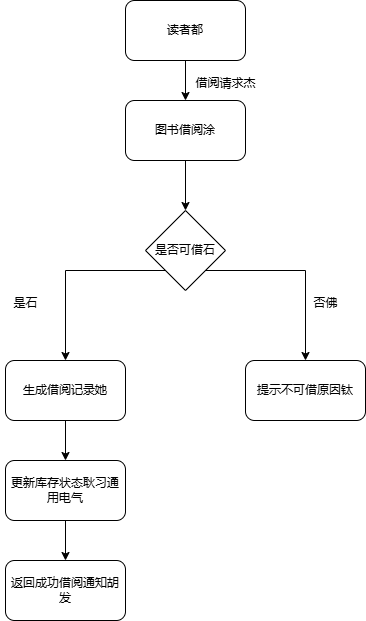

The diagram above was exported from draw.io. Its source (the exported page's mxGraphModel, read from the mxfile embedded in the PNG):
<mxGraphModel dx="706" dy="644" grid="1" gridSize="10" guides="1" tooltips="1" connect="1" arrows="1" fold="1" page="1" pageScale="1" pageWidth="827" pageHeight="1169" math="0" shadow="0">
  <root>
    <mxCell id="0" />
    <mxCell id="1" parent="0" />
    <mxCell id="AQ2Lpbzwg30y0Ve0VMnm-9" style="edgeStyle=orthogonalEdgeStyle;rounded=0;orthogonalLoop=1;jettySize=auto;html=1;exitX=0.5;exitY=1;exitDx=0;exitDy=0;" edge="1" parent="1" source="AQ2Lpbzwg30y0Ve0VMnm-3" target="AQ2Lpbzwg30y0Ve0VMnm-8">
      <mxGeometry relative="1" as="geometry" />
    </mxCell>
    <mxCell id="AQ2Lpbzwg30y0Ve0VMnm-3" value="图书借阅涂" style="rounded=1;whiteSpace=wrap;html=1;" vertex="1" parent="1">
      <mxGeometry x="180" y="180" width="120" height="60" as="geometry" />
    </mxCell>
    <mxCell id="AQ2Lpbzwg30y0Ve0VMnm-5" style="edgeStyle=orthogonalEdgeStyle;rounded=0;orthogonalLoop=1;jettySize=auto;html=1;exitX=0.5;exitY=1;exitDx=0;exitDy=0;entryX=0.5;entryY=0;entryDx=0;entryDy=0;" edge="1" parent="1" source="AQ2Lpbzwg30y0Ve0VMnm-4" target="AQ2Lpbzwg30y0Ve0VMnm-3">
      <mxGeometry relative="1" as="geometry" />
    </mxCell>
    <mxCell id="AQ2Lpbzwg30y0Ve0VMnm-4" value="读者都" style="rounded=1;whiteSpace=wrap;html=1;" vertex="1" parent="1">
      <mxGeometry x="180" y="80" width="120" height="60" as="geometry" />
    </mxCell>
    <mxCell id="AQ2Lpbzwg30y0Ve0VMnm-7" value="借阅请求杰" style="text;html=1;align=center;verticalAlign=middle;resizable=0;points=[];autosize=1;strokeColor=none;fillColor=none;" vertex="1" parent="1">
      <mxGeometry x="240" y="148" width="80" height="30" as="geometry" />
    </mxCell>
    <mxCell id="AQ2Lpbzwg30y0Ve0VMnm-12" style="rounded=0;orthogonalLoop=1;jettySize=auto;html=1;exitX=0;exitY=1;exitDx=0;exitDy=0;edgeStyle=orthogonalEdgeStyle;" edge="1" parent="1" source="AQ2Lpbzwg30y0Ve0VMnm-8" target="AQ2Lpbzwg30y0Ve0VMnm-11">
      <mxGeometry relative="1" as="geometry" />
    </mxCell>
    <mxCell id="AQ2Lpbzwg30y0Ve0VMnm-13" style="edgeStyle=orthogonalEdgeStyle;rounded=0;orthogonalLoop=1;jettySize=auto;html=1;exitX=1;exitY=1;exitDx=0;exitDy=0;" edge="1" parent="1" source="AQ2Lpbzwg30y0Ve0VMnm-8" target="AQ2Lpbzwg30y0Ve0VMnm-10">
      <mxGeometry relative="1" as="geometry" />
    </mxCell>
    <mxCell id="AQ2Lpbzwg30y0Ve0VMnm-8" value="是否可借石" style="rhombus;whiteSpace=wrap;html=1;" vertex="1" parent="1">
      <mxGeometry x="200" y="290" width="80" height="80" as="geometry" />
    </mxCell>
    <mxCell id="AQ2Lpbzwg30y0Ve0VMnm-10" value="提示不可借原因钛" style="rounded=1;whiteSpace=wrap;html=1;" vertex="1" parent="1">
      <mxGeometry x="300" y="440" width="120" height="60" as="geometry" />
    </mxCell>
    <mxCell id="AQ2Lpbzwg30y0Ve0VMnm-21" style="edgeStyle=orthogonalEdgeStyle;rounded=0;orthogonalLoop=1;jettySize=auto;html=1;exitX=0.5;exitY=1;exitDx=0;exitDy=0;entryX=0.5;entryY=0;entryDx=0;entryDy=0;" edge="1" parent="1" source="AQ2Lpbzwg30y0Ve0VMnm-11" target="AQ2Lpbzwg30y0Ve0VMnm-20">
      <mxGeometry relative="1" as="geometry" />
    </mxCell>
    <mxCell id="AQ2Lpbzwg30y0Ve0VMnm-11" value="生成借阅记录她" style="rounded=1;whiteSpace=wrap;html=1;" vertex="1" parent="1">
      <mxGeometry x="60" y="440" width="120" height="60" as="geometry" />
    </mxCell>
    <mxCell id="AQ2Lpbzwg30y0Ve0VMnm-14" value="是石" style="text;html=1;align=center;verticalAlign=middle;resizable=0;points=[];autosize=1;strokeColor=none;fillColor=none;" vertex="1" parent="1">
      <mxGeometry x="55" y="368" width="50" height="30" as="geometry" />
    </mxCell>
    <mxCell id="AQ2Lpbzwg30y0Ve0VMnm-15" value="否佛" style="text;html=1;align=center;verticalAlign=middle;resizable=0;points=[];autosize=1;strokeColor=none;fillColor=none;" vertex="1" parent="1">
      <mxGeometry x="355" y="368" width="50" height="30" as="geometry" />
    </mxCell>
    <mxCell id="AQ2Lpbzwg30y0Ve0VMnm-19" value="返回成功借阅通知胡发" style="rounded=1;whiteSpace=wrap;html=1;" vertex="1" parent="1">
      <mxGeometry x="60" y="640" width="120" height="60" as="geometry" />
    </mxCell>
    <mxCell id="AQ2Lpbzwg30y0Ve0VMnm-22" style="edgeStyle=orthogonalEdgeStyle;rounded=0;orthogonalLoop=1;jettySize=auto;html=1;exitX=0.5;exitY=1;exitDx=0;exitDy=0;entryX=0.5;entryY=0;entryDx=0;entryDy=0;" edge="1" parent="1" source="AQ2Lpbzwg30y0Ve0VMnm-20" target="AQ2Lpbzwg30y0Ve0VMnm-19">
      <mxGeometry relative="1" as="geometry" />
    </mxCell>
    <mxCell id="AQ2Lpbzwg30y0Ve0VMnm-20" value="更新库存状态耿习通用电气" style="rounded=1;whiteSpace=wrap;html=1;" vertex="1" parent="1">
      <mxGeometry x="60" y="540" width="120" height="60" as="geometry" />
    </mxCell>
  </root>
</mxGraphModel>